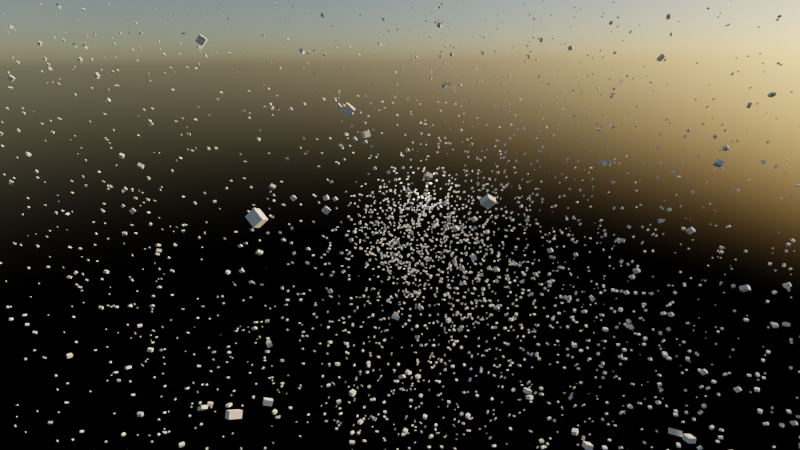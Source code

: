 # Source: model.blend  (saved by Blender 3.0.42; exported with 4.5.12 LTS)
import bpy
from mathutils import Matrix  # noqa: F401  (used for matrix-valued properties, if any)

bpy.ops.wm.read_factory_settings(use_empty=True)
scene = bpy.context.scene
scene.name = 'Scene'

# ---- collections
col_collection = bpy.data.collections.new('Collection'); scene.collection.children.link(col_collection)

# ---- materials (node trees are filled in below, after node groups)
mat_material = bpy.data.materials.new('Material')
mat_material.alpha_threshold = 0.0
mat_material.line_color = (0.0, 0.0, 0.0, 1.0)

# ---- node groups
ng_geometry_nodes = bpy.data.node_groups.new('Geometry Nodes', 'GeometryNodeTree')
_s = ng_geometry_nodes.interface.new_socket(name='Geometry', in_out='OUTPUT', socket_type='NodeSocketGeometry')
_s = ng_geometry_nodes.interface.new_socket(name='Geometry', in_out='INPUT', socket_type='NodeSocketGeometry')
ng_geometry_nodes.is_modifier = True
_N = ng_geometry_nodes.nodes; _L = ng_geometry_nodes.links
n0 = _N.new('GeometryNodeStoreNamedAttribute'); n0.name = 'Store Named Attribute'; n0.location = (164, -143)
n0.data_type = 'FLOAT_VECTOR'
n0.domain = 'CORNER'
n0.inputs[2].default_value = 'uv_map'
n1 = _N.new('GeometryNodeMeshCube'); n1.name = 'Cube'; n1.location = (139, -143)
n2 = _N.new('FunctionNodeRandomValue'); n2.name = 'Random Value.001'; n2.location = (138, -359)
n2.data_type = 'FLOAT_VECTOR'
n2.inputs[0].default_value = (0.1, 0.1, 0.1)
n2.inputs[1].default_value = (0.3, 0.3, 0.3)
n3 = _N.new('FunctionNodeRandomValue'); n3.name = 'Random Value'; n3.location = (-46, -360)
n3.data_type = 'FLOAT_VECTOR'
n3.inputs[1].default_value = (3.142, 3.142, 3.142)
n4 = _N.new('FunctionNodeRandomValue'); n4.name = 'Random Value.002'; n4.location = (-402, -225)
n4.data_type = 'FLOAT_VECTOR'
n4.inputs[1].default_value = (144.2, 0.0, 0.0)
n5 = _N.new('ShaderNodeVectorRotate'); n5.name = 'Vector Rotate'; n5.location = (-213, -224)
n6 = _N.new('FunctionNodeRandomValue'); n6.name = 'Random Value.003'; n6.location = (-570, -223)
n6.data_type = 'FLOAT_VECTOR'
n6.inputs[0].default_value = (-1.0, -1.0, -1.0)
n7 = _N.new('FunctionNodeRandomValue'); n7.name = 'Random Value.004'; n7.location = (-748, -354)
n7.inputs[3].default_value = 360.0
n8 = _N.new('NodeGroupInput'); n8.name = 'Group Input'; n8.location = (-576, 65)
n9 = _N.new('NodeGroupOutput'); n9.name = 'Group Output'; n9.location = (1158, -1)
n10 = _N.new('GeometryNodeInstanceOnPoints'); n10.name = 'Instance on Points'; n10.location = (917, -49)
n10.width = 141
n11 = _N.new('GeometryNodeSubdivisionSurface'); n11.name = 'Subdivision Surface'; n11.location = (-241, 67)
n11.inputs[1].default_value = 3
n11.inputs[4].default_value = False
n12 = _N.new('GeometryNodeMeshToPoints'); n12.name = 'Mesh to Points'; n12.location = (-17, 68)
n13 = _N.new('GeometryNodeSetPosition'); n13.name = 'Set Position'; n13.location = (672, 42)
n14 = _N.new('GeometryNodePointsToVolume'); n14.name = 'Points to Volume'; n14.location = (169, 54)
n14.width = 173
n15 = _N.new('GeometryNodeVolumeToMesh'); n15.name = 'Volume to Mesh'; n15.location = (415, 58)
_L.new(n0.outputs[0], n10.inputs[2])
_L.new(n3.outputs[0], n10.inputs[5])
_L.new(n2.outputs[0], n10.inputs[6])
_L.new(n4.outputs[0], n5.inputs[0])
_L.new(n8.outputs[0], n11.inputs[0])
_L.new(n5.outputs[0], n13.inputs[3])
_L.new(n6.outputs[0], n5.inputs[2])
_L.new(n7.outputs[1], n5.inputs[3])
_L.new(n10.outputs[0], n9.inputs[0])
_L.new(n12.outputs[0], n14.inputs[0])
_L.new(n13.outputs[0], n10.inputs[0])
_L.new(n11.outputs[0], n12.inputs[0])
_L.new(n14.outputs[0], n15.inputs[0])
_L.new(n15.outputs[0], n13.inputs[0])
_L.new(n1.outputs[0], n0.inputs[0])
_L.new(n1.outputs[1], n0.inputs[3])
n9.is_active_output = True

# ---- material node trees
mat_material.use_nodes = True; mat_material.node_tree.nodes.clear()
_N = mat_material.node_tree.nodes; _L = mat_material.node_tree.links
n0 = _N.new('ShaderNodeOutputMaterial'); n0.name = 'Material Output'; n0.location = (300, 300)
n1 = _N.new('ShaderNodeBsdfPrincipled'); n1.name = 'Principled BSDF'; n1.location = (10, 300)
n1.distribution = 'GGX'
n1.subsurface_method = 'RANDOM_WALK_SKIN'
n1.inputs[2].default_value = 0.4
n1.inputs[3].default_value = 1.45
n1.inputs[27].default_value = (0.0, 0.0, 0.0, 1.0)
n1.inputs[28].default_value = 1.0
_L.new(n1.outputs[0], n0.inputs[0])
n0.is_active_output = True

# ---- world
world_world = bpy.data.worlds.new('World'); scene.world = world_world
world_world.use_nodes = True; world_world.node_tree.nodes.clear()
_N = world_world.node_tree.nodes; _L = world_world.node_tree.links
n0 = _N.new('ShaderNodeOutputWorld'); n0.name = 'World Output'; n0.location = (300, 300)
n1 = _N.new('ShaderNodeBackground'); n1.name = 'Background'; n1.location = (10, 300)
n1.inputs[1].default_value = 0.07
n2 = _N.new('ShaderNodeTexSky'); n2.name = 'Sky Texture'; n2.location = (-235, 269)
_L.new(n1.outputs[0], n0.inputs[0])
_L.new(n2.outputs[0], n1.inputs[0])
n0.is_active_output = True
world_world.color = (0.05088, 0.05088, 0.05088)
world_world.use_sun_shadow = False
world_world.sun_shadow_jitter_overblur = 0.0

# ---- cameras
cam_camera = bpy.data.cameras.new('Camera')
cam_camera.clip_end = 100.0
cam_camera.lens = 20.0
cam_camera.ortho_scale = 7.314

# ---- lights
light_light = bpy.data.lights.new('Light', 'POINT')
light_light.transmission_factor = 0.0
light_light.energy = 1000.0
light_light.shadow_soft_size = 0.1
light_light.shadow_maximum_resolution = 0.006
light_light.use_absolute_resolution = True

# ---- meshes
me_cube = bpy.data.meshes.new('Cube')
me_cube.from_pydata([(4.062e-08, 4.612e-09, -5.0), (3.618, -2.629, -2.236), (-1.382, -4.253, -2.236), (-4.472, 4.612e-09, -2.236), (-1.382, 4.253, -2.236), (3.618, 2.629, -2.236), (1.382, -4.253, 2.236), (-3.618, -2.629, 2.236), (-3.618, 2.629, 2.236), (1.382, 4.253, 2.236), (4.472, 4.612e-09, 2.236), (4.062e-08, 4.612e-09, 5.0), (-0.8123, -2.5, -4.253), (2.127, -1.545, -4.253), (1.314, -4.045, -2.629), (4.253, 4.612e-09, -2.629), (2.127, 1.545, -4.253), (-2.629, 4.612e-09, -4.253), (-3.441, -2.5, -2.629), (-0.8123, 2.5, -4.253), (-3.441, 2.5, -2.629), (1.314, 4.045, -2.629), (4.755, -1.545, 1.419e-08), (4.755, 1.545, 1.419e-08), (4.062e-08, -5.0, 1.419e-08), (2.939, -4.045, 1.419e-08), (-4.755, -1.545, 1.419e-08), (-2.939, -4.045, 1.419e-08), (-2.939, 4.045, 1.419e-08), (-4.755, 1.545, 1.419e-08), (2.939, 4.045, 1.419e-08), (4.062e-08, 5.0, 1.419e-08), (3.441, -2.5, 2.629), (-1.314, -4.045, 2.629), (-4.253, 4.612e-09, 2.629), (-1.314, 4.045, 2.629), (3.441, 2.5, 2.629), (0.8123, -2.5, 4.253), (2.629, 4.612e-09, 4.253), (-2.127, -1.545, 4.253), (-2.127, 1.545, 4.253), (0.8123, 2.5, 4.253)], [], [(0, 13, 12), (1, 13, 15), (0, 12, 17), (0, 17, 19), (0, 19, 16), (1, 15, 22), (2, 14, 24), (3, 18, 26), (4, 20, 28), (5, 21, 30), (1, 22, 25), (2, 24, 27), (3, 26, 29), (4, 28, 31), (5, 30, 23), (6, 32, 37), (7, 33, 39), (8, 34, 40), (9, 35, 41), (10, 36, 38), (38, 41, 11), (38, 36, 41), (36, 9, 41), (41, 40, 11), (41, 35, 40), (35, 8, 40), (40, 39, 11), (40, 34, 39), (34, 7, 39), (39, 37, 11), (39, 33, 37), (33, 6, 37), (37, 38, 11), (37, 32, 38), (32, 10, 38), (23, 36, 10), (23, 30, 36), (30, 9, 36), (31, 35, 9), (31, 28, 35), (28, 8, 35), (29, 34, 8), (29, 26, 34), (26, 7, 34), (27, 33, 7), (27, 24, 33), (24, 6, 33), (25, 32, 6), (25, 22, 32), (22, 10, 32), (30, 31, 9), (30, 21, 31), (21, 4, 31), (28, 29, 8), (28, 20, 29), (20, 3, 29), (26, 27, 7), (26, 18, 27), (18, 2, 27), (24, 25, 6), (24, 14, 25), (14, 1, 25), (22, 23, 10), (22, 15, 23), (15, 5, 23), (16, 21, 5), (16, 19, 21), (19, 4, 21), (19, 20, 4), (19, 17, 20), (17, 3, 20), (17, 18, 3), (17, 12, 18), (12, 2, 18), (15, 16, 5), (15, 13, 16), (13, 0, 16), (12, 14, 2), (12, 13, 14), (13, 1, 14)])
_uv = me_cube.uv_layers.new(name='UVMap')
_uv.uv.foreach_set('vector', [0.1818, 0.0, 0.2273, 0.07873, 0.1364, 0.07873, 0.2727, 0.1575, 0.3182, 0.07873, 0.3636, 0.1575, 0.9091, 0.0, 0.9545, 0.07873, 0.8636, 0.07873, 0.7273, 0.0, 0.7727, 0.07873, 0.6818, 0.07873, 0.5455, 0.0, 0.5909, 0.07873, 0.5, 0.07873, 0.2727, 0.1575, 0.3636, 0.1575, 0.3182, 0.2362, 0.09091, 0.1575, 0.1818, 0.1575, 0.1364, 0.2362, 0.8182, 0.1575, 0.9091, 0.1575, 0.8636, 0.2362, 0.6364, 0.1575, 0.7273, 0.1575, 0.6818, 0.2362, 0.4545, 0.1575, 0.5455, 0.1575, 0.5, 0.2362, 0.2727, 0.1575, 0.3182, 0.2362, 0.2273, 0.2362, 0.09091, 0.1575, 0.1364, 0.2362, 0.04546, 0.2362, 0.8182, 0.1575, 0.8636, 0.2362, 0.7727, 0.2362, 0.6364, 0.1575, 0.6818, 0.2362, 0.5909, 0.2362, 0.4545, 0.1575, 0.5, 0.2362, 0.4091, 0.2362, 0.1818, 0.3149, 0.2727, 0.3149, 0.2273, 0.3937, 0.0, 0.3149, 0.09091, 0.3149, 0.04546, 0.3937, 0.7273, 0.3149, 0.8182, 0.3149, 0.7727, 0.3937, 0.5455, 0.3149, 0.6364, 0.3149, 0.5909, 0.3937, 0.3636, 0.3149, 0.4545, 0.3149, 0.4091, 0.3937, 0.4091, 0.3937, 0.5, 0.3937, 0.4545, 0.4724, 0.4091, 0.3937, 0.4545, 0.3149, 0.5, 0.3937, 0.4545, 0.3149, 0.5455, 0.3149, 0.5, 0.3937, 0.5909, 0.3937, 0.6818, 0.3937, 0.6364, 0.4724, 0.5909, 0.3937, 0.6364, 0.3149, 0.6818, 0.3937, 0.6364, 0.3149, 0.7273, 0.3149, 0.6818, 0.3937, 0.7727, 0.3937, 0.8636, 0.3937, 0.8182, 0.4724, 0.7727, 0.3937, 0.8182, 0.3149, 0.8636, 0.3937, 0.8182, 0.3149, 0.9091, 0.3149, 0.8636, 0.3937, 0.04546, 0.3937, 0.1364, 0.3937, 0.09091, 0.4724, 0.04546, 0.3937, 0.09091, 0.3149, 0.1364, 0.3937, 0.09091, 0.3149, 0.1818, 0.3149, 0.1364, 0.3937, 0.2273, 0.3937, 0.3182, 0.3937, 0.2727, 0.4724, 0.2273, 0.3937, 0.2727, 0.3149, 0.3182, 0.3937, 0.2727, 0.3149, 0.3636, 0.3149, 0.3182, 0.3937, 0.4091, 0.2362, 0.4545, 0.3149, 0.3636, 0.3149, 0.4091, 0.2362, 0.5, 0.2362, 0.4545, 0.3149, 0.5, 0.2362, 0.5455, 0.3149, 0.4545, 0.3149, 0.5909, 0.2362, 0.6364, 0.3149, 0.5455, 0.3149, 0.5909, 0.2362, 0.6818, 0.2362, 0.6364, 0.3149, 0.6818, 0.2362, 0.7273, 0.3149, 0.6364, 0.3149, 0.7727, 0.2362, 0.8182, 0.3149, 0.7273, 0.3149, 0.7727, 0.2362, 0.8636, 0.2362, 0.8182, 0.3149, 0.8636, 0.2362, 0.9091, 0.3149, 0.8182, 0.3149, 0.04546, 0.2362, 0.09091, 0.3149, 0.0, 0.3149, 0.04546, 0.2362, 0.1364, 0.2362, 0.09091, 0.3149, 0.1364, 0.2362, 0.1818, 0.3149, 0.09091, 0.3149, 0.2273, 0.2362, 0.2727, 0.3149, 0.1818, 0.3149, 0.2273, 0.2362, 0.3182, 0.2362, 0.2727, 0.3149, 0.3182, 0.2362, 0.3636, 0.3149, 0.2727, 0.3149, 0.5, 0.2362, 0.5909, 0.2362, 0.5455, 0.3149, 0.5, 0.2362, 0.5455, 0.1575, 0.5909, 0.2362, 0.5455, 0.1575, 0.6364, 0.1575, 0.5909, 0.2362, 0.6818, 0.2362, 0.7727, 0.2362, 0.7273, 0.3149, 0.6818, 0.2362, 0.7273, 0.1575, 0.7727, 0.2362, 0.7273, 0.1575, 0.8182, 0.1575, 0.7727, 0.2362, 0.8636, 0.2362, 0.9545, 0.2362, 0.9091, 0.3149, 0.8636, 0.2362, 0.9091, 0.1575, 0.9545, 0.2362, 0.9091, 0.1575, 1.0, 0.1575, 0.9545, 0.2362, 0.1364, 0.2362, 0.2273, 0.2362, 0.1818, 0.3149, 0.1364, 0.2362, 0.1818, 0.1575, 0.2273, 0.2362, 0.1818, 0.1575, 0.2727, 0.1575, 0.2273, 0.2362, 0.3182, 0.2362, 0.4091, 0.2362, 0.3636, 0.3149, 0.3182, 0.2362, 0.3636, 0.1575, 0.4091, 0.2362, 0.3636, 0.1575, 0.4545, 0.1575, 0.4091, 0.2362, 0.5, 0.07873, 0.5455, 0.1575, 0.4545, 0.1575, 0.5, 0.07873, 0.5909, 0.07873, 0.5455, 0.1575, 0.5909, 0.07873, 0.6364, 0.1575, 0.5455, 0.1575, 0.6818, 0.07873, 0.7273, 0.1575, 0.6364, 0.1575, 0.6818, 0.07873, 0.7727, 0.07873, 0.7273, 0.1575, 0.7727, 0.07873, 0.8182, 0.1575, 0.7273, 0.1575, 0.8636, 0.07873, 0.9091, 0.1575, 0.8182, 0.1575, 0.8636, 0.07873, 0.9545, 0.07873, 0.9091, 0.1575, 0.9545, 0.07873, 1.0, 0.1575, 0.9091, 0.1575, 0.3636, 0.1575, 0.4091, 0.07873, 0.4545, 0.1575, 0.3636, 0.1575, 0.3182, 0.07873, 0.4091, 0.07873, 0.3182, 0.07873, 0.3636, 0.0, 0.4091, 0.07873, 0.1364, 0.07873, 0.1818, 0.1575, 0.09091, 0.1575, 0.1364, 0.07873, 0.2273, 0.07873, 0.1818, 0.1575, 0.2273, 0.07873, 0.2727, 0.1575, 0.1818, 0.1575])
me_cube.materials.append(mat_material)
me_cube.use_remesh_preserve_volume = False
me_cube.use_remesh_preserve_attributes = False
me_cube.use_mirror_vertex_groups = False
me_cube.update()

# ---- objects
ob_cube = bpy.data.objects.new('Cube', me_cube)
ob_light = bpy.data.objects.new('Light', light_light)
ob_camera = bpy.data.objects.new('Camera', cam_camera)

# ---- transforms, parenting, visibility, modifiers, constraints
ob_cube.location = (0.0, 0.0, 0.0)
ob_cube.lock_rotations_4d = False
ob_cube.empty_display_type = 'ARROWS'
ob_cube.lineart.crease_threshold = 0.0
_m = ob_cube.modifiers.new('GeometryNodes', 'NODES')
_m.node_group = ng_geometry_nodes
ob_light.location = (4.076, 1.005, 5.904)
ob_light.rotation_euler = (0.6503, 0.05522, 1.866)
ob_light.lock_rotations_4d = False
ob_light.empty_display_type = 'ARROWS'
ob_light.color = (0.0, 0.0, 0.0, 0.0)
ob_light.lineart.crease_threshold = 0.0
ob_camera.location = (43.76, -25.1, 18.43)
ob_camera.rotation_euler = (1.22, 0.01387, 1.045)
ob_camera.lock_rotations_4d = False
ob_camera.empty_display_type = 'ARROWS'
ob_camera.color = (0.0, 0.0, 0.0, 0.0)
ob_camera.display_type = 'WIRE'
ob_camera.lineart.crease_threshold = 0.0

# ---- collection membership
col_collection.objects.link(ob_cube)
col_collection.objects.link(ob_light)
col_collection.objects.link(ob_camera)

# ---- scene / render settings (as saved in the file)
scene.camera = ob_camera
scene.frame_start = 1; scene.frame_end = 100; scene.frame_set(75)
scene.render.engine = 'CYCLES'
scene.render.image_settings.file_format = 'FFMPEG'
scene.render.image_settings.color_mode = 'RGB'
scene.cycles.samples = 64
scene.cycles.sampling_pattern = 'TABULATED_SOBOL'
scene.cycles.use_light_tree = False
scene.view_settings.view_transform = 'Filmic'
bpy.context.view_layer.update()

